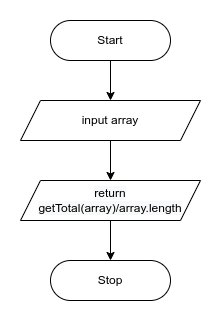

The diagram above was exported from draw.io. Its source (the exported page's mxGraphModel, read from the mxfile embedded in the PNG):
<mxGraphModel dx="482" dy="309" grid="1" gridSize="10" guides="1" tooltips="1" connect="1" arrows="1" fold="1" page="1" pageScale="1" pageWidth="850" pageHeight="1100" math="0" shadow="0">
  <root>
    <mxCell id="d5pHTDY-GxUjkNL1m03u-0" />
    <mxCell id="d5pHTDY-GxUjkNL1m03u-1" parent="d5pHTDY-GxUjkNL1m03u-0" />
    <mxCell id="NRJBtN61xSSvaoy_VSA4-7" style="edgeStyle=orthogonalEdgeStyle;rounded=0;orthogonalLoop=1;jettySize=auto;html=1;exitX=0.5;exitY=1;exitDx=0;exitDy=0;entryX=0.5;entryY=0;entryDx=0;entryDy=0;" edge="1" parent="d5pHTDY-GxUjkNL1m03u-1" source="NRJBtN61xSSvaoy_VSA4-8" target="NRJBtN61xSSvaoy_VSA4-13">
      <mxGeometry relative="1" as="geometry" />
    </mxCell>
    <mxCell id="NRJBtN61xSSvaoy_VSA4-8" value="Start" style="rounded=1;whiteSpace=wrap;html=1;arcSize=50;" vertex="1" parent="d5pHTDY-GxUjkNL1m03u-1">
      <mxGeometry x="60" y="40" width="120" height="40" as="geometry" />
    </mxCell>
    <mxCell id="NRJBtN61xSSvaoy_VSA4-9" value="Stop" style="rounded=1;whiteSpace=wrap;html=1;arcSize=50;" vertex="1" parent="d5pHTDY-GxUjkNL1m03u-1">
      <mxGeometry x="60" y="280" width="120" height="40" as="geometry" />
    </mxCell>
    <mxCell id="NRJBtN61xSSvaoy_VSA4-10" style="edgeStyle=orthogonalEdgeStyle;rounded=0;orthogonalLoop=1;jettySize=auto;html=1;exitX=0.5;exitY=1;exitDx=0;exitDy=0;entryX=0.5;entryY=0;entryDx=0;entryDy=0;" edge="1" parent="d5pHTDY-GxUjkNL1m03u-1" source="NRJBtN61xSSvaoy_VSA4-11" target="NRJBtN61xSSvaoy_VSA4-9">
      <mxGeometry relative="1" as="geometry" />
    </mxCell>
    <mxCell id="NRJBtN61xSSvaoy_VSA4-11" value="&lt;span style=&quot;color: rgb(0 , 0 , 0) ; font-family: &amp;#34;helvetica&amp;#34; ; font-size: 12px ; font-style: normal ; font-weight: 400 ; letter-spacing: normal ; text-align: center ; text-indent: 0px ; text-transform: none ; word-spacing: 0px ; background-color: rgb(248 , 249 , 250) ; display: inline ; float: none&quot;&gt;return&lt;/span&gt;&lt;br style=&quot;color: rgb(0 , 0 , 0) ; font-family: &amp;#34;helvetica&amp;#34; ; font-size: 12px ; font-style: normal ; font-weight: 400 ; letter-spacing: normal ; text-align: center ; text-indent: 0px ; text-transform: none ; word-spacing: 0px ; background-color: rgb(248 , 249 , 250)&quot;&gt;&lt;span style=&quot;color: rgb(0 , 0 , 0) ; font-family: &amp;#34;helvetica&amp;#34; ; font-size: 12px ; font-style: normal ; font-weight: 400 ; letter-spacing: normal ; text-align: center ; text-indent: 0px ; text-transform: none ; word-spacing: 0px ; background-color: rgb(248 , 249 , 250) ; display: inline ; float: none&quot;&gt;getTotal(array)/array.length&lt;/span&gt;" style="shape=parallelogram;perimeter=parallelogramPerimeter;whiteSpace=wrap;html=1;fixedSize=1;" vertex="1" parent="d5pHTDY-GxUjkNL1m03u-1">
      <mxGeometry x="30" y="200" width="180" height="40" as="geometry" />
    </mxCell>
    <mxCell id="NRJBtN61xSSvaoy_VSA4-12" style="edgeStyle=orthogonalEdgeStyle;rounded=0;orthogonalLoop=1;jettySize=auto;html=1;exitX=0.5;exitY=1;exitDx=0;exitDy=0;entryX=0.5;entryY=0;entryDx=0;entryDy=0;" edge="1" parent="d5pHTDY-GxUjkNL1m03u-1" source="NRJBtN61xSSvaoy_VSA4-13" target="NRJBtN61xSSvaoy_VSA4-11">
      <mxGeometry relative="1" as="geometry" />
    </mxCell>
    <mxCell id="NRJBtN61xSSvaoy_VSA4-13" value="input array" style="shape=parallelogram;perimeter=parallelogramPerimeter;whiteSpace=wrap;html=1;fixedSize=1;" vertex="1" parent="d5pHTDY-GxUjkNL1m03u-1">
      <mxGeometry x="30" y="120" width="180" height="40" as="geometry" />
    </mxCell>
  </root>
</mxGraphModel>